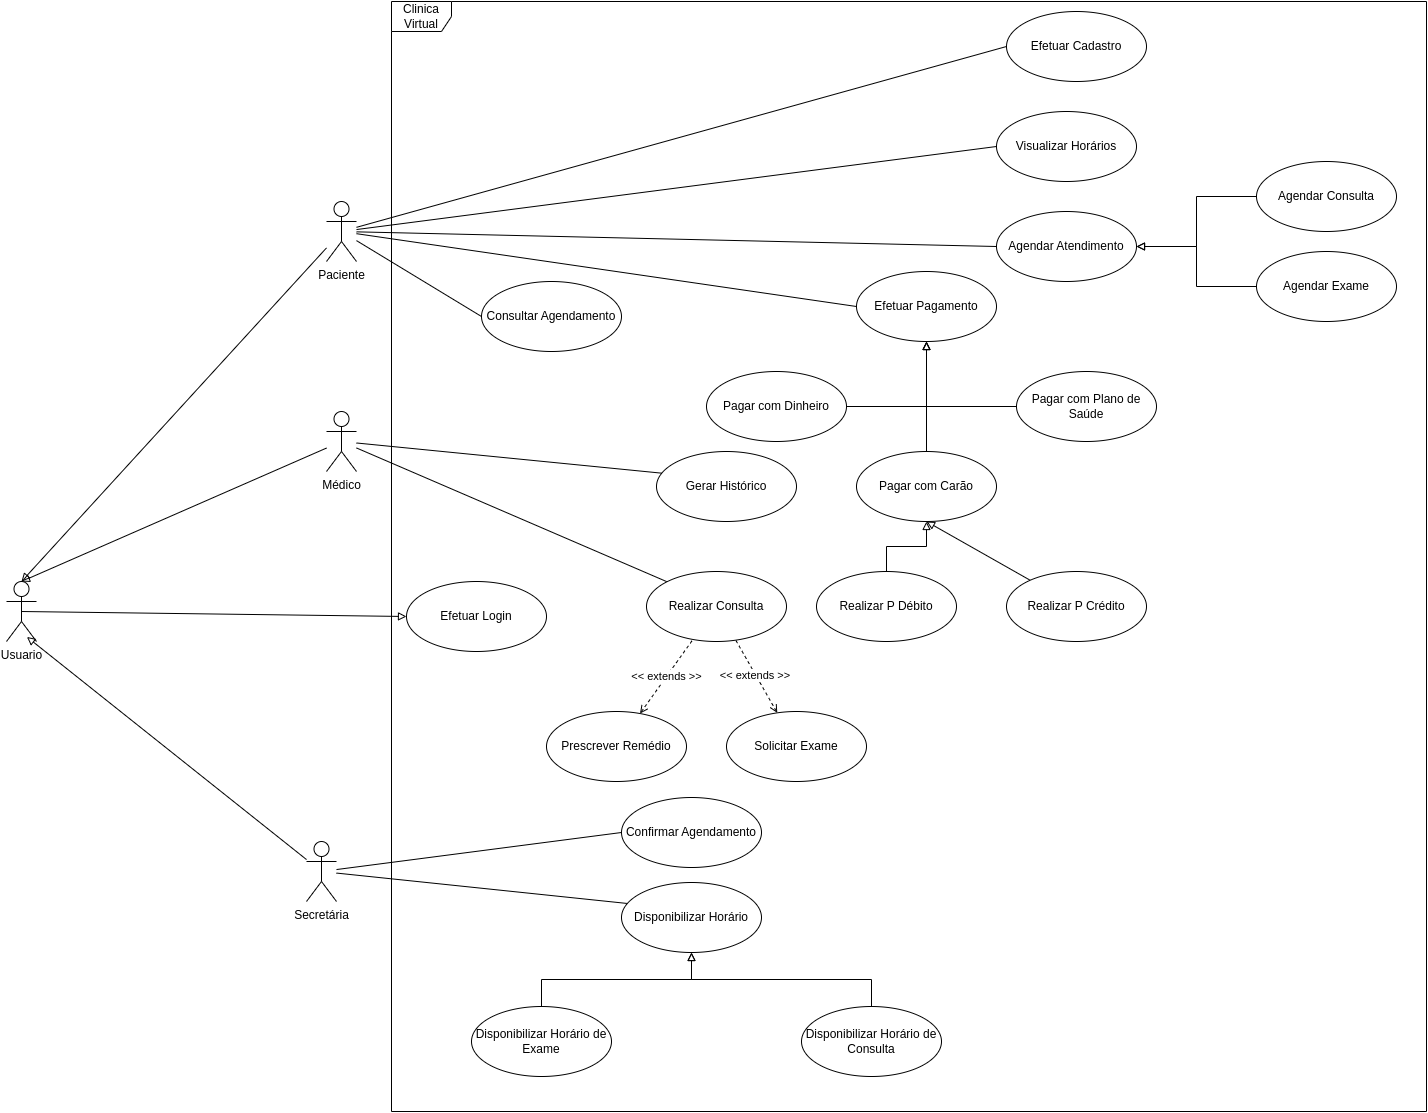

The diagram above was exported from draw.io. Its source (the exported page's mxGraphModel, read from the mxfile embedded in the PNG):
<mxGraphModel dx="3985" dy="1880" grid="1" gridSize="10" guides="1" tooltips="1" connect="1" arrows="1" fold="1" page="0" pageScale="1" pageWidth="850" pageHeight="1100" math="0" shadow="0">
  <root>
    <mxCell id="0" />
    <mxCell id="1" parent="0" />
    <mxCell id="6sc8-dq7xgFRiXsgVK_B-14" style="rounded=0;orthogonalLoop=1;jettySize=auto;html=1;entryX=0;entryY=0.5;entryDx=0;entryDy=0;endArrow=none;endFill=0;" edge="1" parent="1" source="6sc8-dq7xgFRiXsgVK_B-1" target="6sc8-dq7xgFRiXsgVK_B-9">
      <mxGeometry relative="1" as="geometry" />
    </mxCell>
    <mxCell id="6sc8-dq7xgFRiXsgVK_B-15" style="rounded=0;orthogonalLoop=1;jettySize=auto;html=1;entryX=0;entryY=0.5;entryDx=0;entryDy=0;endArrow=none;endFill=0;" edge="1" parent="1" source="6sc8-dq7xgFRiXsgVK_B-1" target="6sc8-dq7xgFRiXsgVK_B-8">
      <mxGeometry relative="1" as="geometry" />
    </mxCell>
    <mxCell id="6sc8-dq7xgFRiXsgVK_B-16" style="rounded=0;orthogonalLoop=1;jettySize=auto;html=1;entryX=0;entryY=0.5;entryDx=0;entryDy=0;endArrow=none;endFill=0;" edge="1" parent="1" source="6sc8-dq7xgFRiXsgVK_B-1" target="6sc8-dq7xgFRiXsgVK_B-6">
      <mxGeometry relative="1" as="geometry" />
    </mxCell>
    <mxCell id="6sc8-dq7xgFRiXsgVK_B-18" style="rounded=0;orthogonalLoop=1;jettySize=auto;html=1;entryX=0;entryY=0.5;entryDx=0;entryDy=0;endArrow=none;endFill=0;" edge="1" parent="1" source="6sc8-dq7xgFRiXsgVK_B-1" target="6sc8-dq7xgFRiXsgVK_B-5">
      <mxGeometry relative="1" as="geometry" />
    </mxCell>
    <mxCell id="6sc8-dq7xgFRiXsgVK_B-28" style="rounded=0;orthogonalLoop=1;jettySize=auto;html=1;entryX=0;entryY=0.5;entryDx=0;entryDy=0;endArrow=none;endFill=0;" edge="1" parent="1" source="6sc8-dq7xgFRiXsgVK_B-1" target="6sc8-dq7xgFRiXsgVK_B-25">
      <mxGeometry relative="1" as="geometry" />
    </mxCell>
    <mxCell id="6sc8-dq7xgFRiXsgVK_B-1" value="Paciente" style="shape=umlActor;verticalLabelPosition=bottom;verticalAlign=top;html=1;" vertex="1" parent="1">
      <mxGeometry x="-820" y="120" width="30" height="60" as="geometry" />
    </mxCell>
    <mxCell id="6sc8-dq7xgFRiXsgVK_B-30" style="rounded=0;orthogonalLoop=1;jettySize=auto;html=1;entryX=0;entryY=0;entryDx=0;entryDy=0;endArrow=none;endFill=0;" edge="1" parent="1" source="6sc8-dq7xgFRiXsgVK_B-2" target="6sc8-dq7xgFRiXsgVK_B-29">
      <mxGeometry relative="1" as="geometry" />
    </mxCell>
    <mxCell id="6sc8-dq7xgFRiXsgVK_B-36" style="rounded=0;orthogonalLoop=1;jettySize=auto;html=1;entryX=1;entryY=0.5;entryDx=0;entryDy=0;endArrow=none;endFill=0;" edge="1" parent="1" source="6sc8-dq7xgFRiXsgVK_B-2" target="6sc8-dq7xgFRiXsgVK_B-35">
      <mxGeometry relative="1" as="geometry" />
    </mxCell>
    <mxCell id="6sc8-dq7xgFRiXsgVK_B-2" value="Médico" style="shape=umlActor;verticalLabelPosition=bottom;verticalAlign=top;html=1;" vertex="1" parent="1">
      <mxGeometry x="-820" y="330" width="30" height="60" as="geometry" />
    </mxCell>
    <mxCell id="6sc8-dq7xgFRiXsgVK_B-34" style="rounded=0;orthogonalLoop=1;jettySize=auto;html=1;entryX=1;entryY=0.5;entryDx=0;entryDy=0;endArrow=none;endFill=0;" edge="1" parent="1" source="6sc8-dq7xgFRiXsgVK_B-3" target="6sc8-dq7xgFRiXsgVK_B-20">
      <mxGeometry relative="1" as="geometry" />
    </mxCell>
    <mxCell id="6sc8-dq7xgFRiXsgVK_B-37" style="rounded=0;orthogonalLoop=1;jettySize=auto;html=1;entryX=0;entryY=0.5;entryDx=0;entryDy=0;endArrow=none;endFill=0;" edge="1" parent="1" source="6sc8-dq7xgFRiXsgVK_B-3" target="6sc8-dq7xgFRiXsgVK_B-19">
      <mxGeometry relative="1" as="geometry" />
    </mxCell>
    <mxCell id="6sc8-dq7xgFRiXsgVK_B-55" style="rounded=0;orthogonalLoop=1;jettySize=auto;html=1;entryX=0.681;entryY=0.924;entryDx=0;entryDy=0;entryPerimeter=0;endArrow=block;endFill=0;" edge="1" parent="1" source="6sc8-dq7xgFRiXsgVK_B-3" target="6sc8-dq7xgFRiXsgVK_B-45">
      <mxGeometry relative="1" as="geometry">
        <mxPoint x="-1120.0000000000002" y="599.9999999999998" as="targetPoint" />
      </mxGeometry>
    </mxCell>
    <mxCell id="6sc8-dq7xgFRiXsgVK_B-3" value="Secretária" style="shape=umlActor;verticalLabelPosition=bottom;verticalAlign=top;html=1;" vertex="1" parent="1">
      <mxGeometry x="-840" y="760" width="30" height="60" as="geometry" />
    </mxCell>
    <mxCell id="6sc8-dq7xgFRiXsgVK_B-5" value="Visualizar Horários" style="ellipse;whiteSpace=wrap;html=1;" vertex="1" parent="1">
      <mxGeometry x="-150" y="30" width="140" height="70" as="geometry" />
    </mxCell>
    <mxCell id="6sc8-dq7xgFRiXsgVK_B-6" value="Consultar Agendamento" style="ellipse;whiteSpace=wrap;html=1;" vertex="1" parent="1">
      <mxGeometry x="-665" y="200" width="140" height="70" as="geometry" />
    </mxCell>
    <mxCell id="6sc8-dq7xgFRiXsgVK_B-8" value="Agendar Atendimento" style="ellipse;whiteSpace=wrap;html=1;" vertex="1" parent="1">
      <mxGeometry x="-150" y="130" width="140" height="70" as="geometry" />
    </mxCell>
    <mxCell id="6sc8-dq7xgFRiXsgVK_B-9" value="Efetuar Cadastro" style="ellipse;whiteSpace=wrap;html=1;" vertex="1" parent="1">
      <mxGeometry x="-140" y="-70" width="140" height="70" as="geometry" />
    </mxCell>
    <mxCell id="6sc8-dq7xgFRiXsgVK_B-13" style="edgeStyle=orthogonalEdgeStyle;rounded=0;orthogonalLoop=1;jettySize=auto;html=1;entryX=1;entryY=0.5;entryDx=0;entryDy=0;endArrow=block;endFill=0;" edge="1" parent="1" source="6sc8-dq7xgFRiXsgVK_B-10" target="6sc8-dq7xgFRiXsgVK_B-8">
      <mxGeometry relative="1" as="geometry" />
    </mxCell>
    <mxCell id="6sc8-dq7xgFRiXsgVK_B-10" value="Agendar Exame" style="ellipse;whiteSpace=wrap;html=1;" vertex="1" parent="1">
      <mxGeometry x="110" y="170" width="140" height="70" as="geometry" />
    </mxCell>
    <mxCell id="6sc8-dq7xgFRiXsgVK_B-12" style="edgeStyle=orthogonalEdgeStyle;rounded=0;orthogonalLoop=1;jettySize=auto;html=1;entryX=1;entryY=0.5;entryDx=0;entryDy=0;endArrow=block;endFill=0;" edge="1" parent="1" source="6sc8-dq7xgFRiXsgVK_B-11" target="6sc8-dq7xgFRiXsgVK_B-8">
      <mxGeometry relative="1" as="geometry" />
    </mxCell>
    <mxCell id="6sc8-dq7xgFRiXsgVK_B-11" value="Agendar Consulta" style="ellipse;whiteSpace=wrap;html=1;" vertex="1" parent="1">
      <mxGeometry x="110" y="80" width="140" height="70" as="geometry" />
    </mxCell>
    <mxCell id="6sc8-dq7xgFRiXsgVK_B-19" value="Confirmar Agendamento" style="ellipse;whiteSpace=wrap;html=1;" vertex="1" parent="1">
      <mxGeometry x="-525" y="716" width="140" height="70" as="geometry" />
    </mxCell>
    <mxCell id="6sc8-dq7xgFRiXsgVK_B-20" value="Disponibilizar Horário" style="ellipse;whiteSpace=wrap;html=1;" vertex="1" parent="1">
      <mxGeometry x="-525" y="801" width="140" height="70" as="geometry" />
    </mxCell>
    <mxCell id="6sc8-dq7xgFRiXsgVK_B-23" style="edgeStyle=orthogonalEdgeStyle;rounded=0;orthogonalLoop=1;jettySize=auto;html=1;entryX=0.5;entryY=1;entryDx=0;entryDy=0;endArrow=block;endFill=0;exitX=0.5;exitY=0;exitDx=0;exitDy=0;" edge="1" parent="1" source="6sc8-dq7xgFRiXsgVK_B-21" target="6sc8-dq7xgFRiXsgVK_B-20">
      <mxGeometry relative="1" as="geometry" />
    </mxCell>
    <mxCell id="6sc8-dq7xgFRiXsgVK_B-21" value="Disponibilizar Horário de Exame" style="ellipse;whiteSpace=wrap;html=1;" vertex="1" parent="1">
      <mxGeometry x="-675" y="925" width="140" height="70" as="geometry" />
    </mxCell>
    <mxCell id="6sc8-dq7xgFRiXsgVK_B-24" style="edgeStyle=orthogonalEdgeStyle;rounded=0;orthogonalLoop=1;jettySize=auto;html=1;entryX=0.5;entryY=1;entryDx=0;entryDy=0;endArrow=block;endFill=0;exitX=0.5;exitY=0;exitDx=0;exitDy=0;" edge="1" parent="1" source="6sc8-dq7xgFRiXsgVK_B-22" target="6sc8-dq7xgFRiXsgVK_B-20">
      <mxGeometry relative="1" as="geometry" />
    </mxCell>
    <mxCell id="6sc8-dq7xgFRiXsgVK_B-22" value="Disponibilizar Horário de Consulta" style="ellipse;whiteSpace=wrap;html=1;" vertex="1" parent="1">
      <mxGeometry x="-345" y="925" width="140" height="70" as="geometry" />
    </mxCell>
    <mxCell id="6sc8-dq7xgFRiXsgVK_B-25" value="Efetuar Pagamento" style="ellipse;whiteSpace=wrap;html=1;" vertex="1" parent="1">
      <mxGeometry x="-290" y="190" width="140" height="70" as="geometry" />
    </mxCell>
    <mxCell id="6sc8-dq7xgFRiXsgVK_B-32" value="&amp;lt;&amp;lt; extends &amp;gt;&amp;gt;&amp;nbsp;" style="rounded=0;orthogonalLoop=1;jettySize=auto;html=1;dashed=1;startArrow=open;startFill=0;endArrow=none;endFill=0;" edge="1" parent="1" source="6sc8-dq7xgFRiXsgVK_B-26" target="6sc8-dq7xgFRiXsgVK_B-29">
      <mxGeometry relative="1" as="geometry" />
    </mxCell>
    <mxCell id="6sc8-dq7xgFRiXsgVK_B-26" value="Solicitar Exame" style="ellipse;whiteSpace=wrap;html=1;" vertex="1" parent="1">
      <mxGeometry x="-420" y="630" width="140" height="70" as="geometry" />
    </mxCell>
    <mxCell id="6sc8-dq7xgFRiXsgVK_B-29" value="Realizar Consulta" style="ellipse;whiteSpace=wrap;html=1;" vertex="1" parent="1">
      <mxGeometry x="-500" y="490" width="140" height="70" as="geometry" />
    </mxCell>
    <mxCell id="6sc8-dq7xgFRiXsgVK_B-33" value="&amp;lt;&amp;lt; extends &amp;gt;&amp;gt;" style="rounded=0;orthogonalLoop=1;jettySize=auto;html=1;dashed=1;startArrow=open;startFill=0;endArrow=none;endFill=0;" edge="1" parent="1" source="6sc8-dq7xgFRiXsgVK_B-31" target="6sc8-dq7xgFRiXsgVK_B-29">
      <mxGeometry relative="1" as="geometry" />
    </mxCell>
    <mxCell id="6sc8-dq7xgFRiXsgVK_B-31" value="Prescrever Remédio" style="ellipse;whiteSpace=wrap;html=1;" vertex="1" parent="1">
      <mxGeometry x="-600" y="630" width="140" height="70" as="geometry" />
    </mxCell>
    <mxCell id="6sc8-dq7xgFRiXsgVK_B-35" value="Gerar Histórico" style="ellipse;whiteSpace=wrap;html=1;" vertex="1" parent="1">
      <mxGeometry x="-490" y="370" width="140" height="70" as="geometry" />
    </mxCell>
    <mxCell id="6sc8-dq7xgFRiXsgVK_B-50" style="edgeStyle=orthogonalEdgeStyle;rounded=0;orthogonalLoop=1;jettySize=auto;html=1;entryX=0.5;entryY=1;entryDx=0;entryDy=0;endArrow=block;endFill=0;" edge="1" parent="1" source="6sc8-dq7xgFRiXsgVK_B-39" target="6sc8-dq7xgFRiXsgVK_B-25">
      <mxGeometry relative="1" as="geometry" />
    </mxCell>
    <mxCell id="6sc8-dq7xgFRiXsgVK_B-39" value="Pagar com Dinheiro" style="ellipse;whiteSpace=wrap;html=1;" vertex="1" parent="1">
      <mxGeometry x="-440" y="290" width="140" height="70" as="geometry" />
    </mxCell>
    <mxCell id="6sc8-dq7xgFRiXsgVK_B-51" style="edgeStyle=orthogonalEdgeStyle;rounded=0;orthogonalLoop=1;jettySize=auto;html=1;entryX=0.5;entryY=1;entryDx=0;entryDy=0;endArrow=block;endFill=0;" edge="1" parent="1" source="6sc8-dq7xgFRiXsgVK_B-40" target="6sc8-dq7xgFRiXsgVK_B-25">
      <mxGeometry relative="1" as="geometry" />
    </mxCell>
    <mxCell id="6sc8-dq7xgFRiXsgVK_B-40" value="Pagar com Plano de Saúde" style="ellipse;whiteSpace=wrap;html=1;" vertex="1" parent="1">
      <mxGeometry x="-130" y="290" width="140" height="70" as="geometry" />
    </mxCell>
    <mxCell id="6sc8-dq7xgFRiXsgVK_B-44" value="Efetuar Login" style="ellipse;whiteSpace=wrap;html=1;" vertex="1" parent="1">
      <mxGeometry x="-740" y="500" width="140" height="70" as="geometry" />
    </mxCell>
    <mxCell id="6sc8-dq7xgFRiXsgVK_B-46" style="rounded=0;orthogonalLoop=1;jettySize=auto;html=1;endArrow=block;endFill=0;exitX=0.5;exitY=0.5;exitDx=0;exitDy=0;exitPerimeter=0;entryX=0;entryY=0.5;entryDx=0;entryDy=0;" edge="1" parent="1" source="6sc8-dq7xgFRiXsgVK_B-45" target="6sc8-dq7xgFRiXsgVK_B-44">
      <mxGeometry relative="1" as="geometry">
        <mxPoint x="-820" y="636.2929920247675" as="sourcePoint" />
        <mxPoint x="-705.963672432777" y="615.7131754787174" as="targetPoint" />
      </mxGeometry>
    </mxCell>
    <mxCell id="6sc8-dq7xgFRiXsgVK_B-45" value="Usuario" style="shape=umlActor;verticalLabelPosition=bottom;verticalAlign=top;html=1;" vertex="1" parent="1">
      <mxGeometry x="-1140" y="500" width="30" height="60" as="geometry" />
    </mxCell>
    <mxCell id="6sc8-dq7xgFRiXsgVK_B-52" style="edgeStyle=orthogonalEdgeStyle;rounded=0;orthogonalLoop=1;jettySize=auto;html=1;endArrow=block;endFill=0;entryX=0.5;entryY=1;entryDx=0;entryDy=0;" edge="1" parent="1" source="6sc8-dq7xgFRiXsgVK_B-38" target="6sc8-dq7xgFRiXsgVK_B-25">
      <mxGeometry relative="1" as="geometry">
        <mxPoint x="-220" y="270" as="targetPoint" />
      </mxGeometry>
    </mxCell>
    <mxCell id="6sc8-dq7xgFRiXsgVK_B-38" value="Pagar com Carão" style="ellipse;whiteSpace=wrap;html=1;" vertex="1" parent="1">
      <mxGeometry x="-290" y="370" width="140" height="70" as="geometry" />
    </mxCell>
    <mxCell id="6sc8-dq7xgFRiXsgVK_B-53" style="rounded=0;orthogonalLoop=1;jettySize=auto;html=1;entryX=0.5;entryY=0;entryDx=0;entryDy=0;entryPerimeter=0;endArrow=block;endFill=0;" edge="1" parent="1" source="6sc8-dq7xgFRiXsgVK_B-1" target="6sc8-dq7xgFRiXsgVK_B-45">
      <mxGeometry relative="1" as="geometry" />
    </mxCell>
    <mxCell id="6sc8-dq7xgFRiXsgVK_B-54" style="rounded=0;orthogonalLoop=1;jettySize=auto;html=1;entryX=0.5;entryY=0;entryDx=0;entryDy=0;entryPerimeter=0;endArrow=block;endFill=0;" edge="1" parent="1" source="6sc8-dq7xgFRiXsgVK_B-2" target="6sc8-dq7xgFRiXsgVK_B-45">
      <mxGeometry relative="1" as="geometry" />
    </mxCell>
    <mxCell id="6sc8-dq7xgFRiXsgVK_B-58" style="edgeStyle=orthogonalEdgeStyle;rounded=0;orthogonalLoop=1;jettySize=auto;html=1;entryX=0.5;entryY=1;entryDx=0;entryDy=0;endArrow=block;endFill=0;" edge="1" parent="1" source="6sc8-dq7xgFRiXsgVK_B-56" target="6sc8-dq7xgFRiXsgVK_B-38">
      <mxGeometry relative="1" as="geometry" />
    </mxCell>
    <mxCell id="6sc8-dq7xgFRiXsgVK_B-56" value="Realizar P Débito" style="ellipse;whiteSpace=wrap;html=1;" vertex="1" parent="1">
      <mxGeometry x="-330" y="490" width="140" height="70" as="geometry" />
    </mxCell>
    <mxCell id="6sc8-dq7xgFRiXsgVK_B-59" style="rounded=0;orthogonalLoop=1;jettySize=auto;html=1;entryX=0.5;entryY=1;entryDx=0;entryDy=0;endArrow=block;endFill=0;" edge="1" parent="1" source="6sc8-dq7xgFRiXsgVK_B-57" target="6sc8-dq7xgFRiXsgVK_B-38">
      <mxGeometry relative="1" as="geometry" />
    </mxCell>
    <mxCell id="6sc8-dq7xgFRiXsgVK_B-60" value="Clinica Virtual" style="shape=umlFrame;whiteSpace=wrap;html=1;pointerEvents=0;" vertex="1" parent="1">
      <mxGeometry x="-755" y="-80" width="1035" height="1110" as="geometry" />
    </mxCell>
    <mxCell id="6sc8-dq7xgFRiXsgVK_B-57" value="Realizar P Crédito" style="ellipse;whiteSpace=wrap;html=1;" vertex="1" parent="1">
      <mxGeometry x="-140" y="490" width="140" height="70" as="geometry" />
    </mxCell>
  </root>
</mxGraphModel>